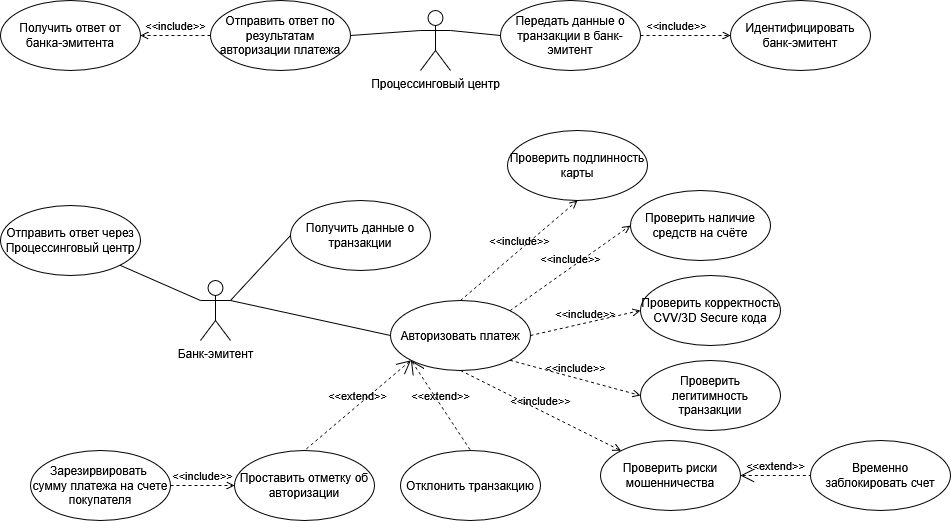

The diagram above was exported from draw.io. Its source (the exported page's mxGraphModel, read from the mxfile embedded in the PNG):
<mxGraphModel dx="1106" dy="1766" grid="1" gridSize="10" guides="1" tooltips="1" connect="1" arrows="1" fold="1" page="1" pageScale="1" pageWidth="827" pageHeight="1169" math="0" shadow="0">
  <root>
    <mxCell id="0" />
    <mxCell id="1" parent="0" />
    <mxCell id="AoDW66OxlXlD4ys3mXhf-1" value="&lt;div&gt;Банк-эмитент&lt;/div&gt;" style="shape=umlActor;verticalLabelPosition=bottom;verticalAlign=top;html=1;outlineConnect=0;" parent="1" vertex="1">
      <mxGeometry x="380" y="250" width="30" height="60" as="geometry" />
    </mxCell>
    <mxCell id="AoDW66OxlXlD4ys3mXhf-2" value="Процессинговый центр" style="shape=umlActor;verticalLabelPosition=bottom;verticalAlign=top;html=1;outlineConnect=0;" parent="1" vertex="1">
      <mxGeometry x="600" y="-20" width="30" height="60" as="geometry" />
    </mxCell>
    <mxCell id="AoDW66OxlXlD4ys3mXhf-3" value="Получить данные о транзакции" style="ellipse;whiteSpace=wrap;html=1;" parent="1" vertex="1">
      <mxGeometry x="470" y="170" width="140" height="70" as="geometry" />
    </mxCell>
    <mxCell id="AoDW66OxlXlD4ys3mXhf-4" value="Идентифицировать банк-эмитент " style="ellipse;whiteSpace=wrap;html=1;" parent="1" vertex="1">
      <mxGeometry x="910" y="-30" width="140" height="70" as="geometry" />
    </mxCell>
    <mxCell id="AoDW66OxlXlD4ys3mXhf-5" value="Передать данные о транзакции в банк-эмитент" style="ellipse;whiteSpace=wrap;html=1;" parent="1" vertex="1">
      <mxGeometry x="680" y="-30" width="140" height="70" as="geometry" />
    </mxCell>
    <mxCell id="AoDW66OxlXlD4ys3mXhf-6" value="&amp;lt;&amp;lt;include&amp;gt;&amp;gt;" style="edgeStyle=none;html=1;endArrow=open;verticalAlign=bottom;dashed=1;labelBackgroundColor=none;rounded=0;entryX=0;entryY=0.5;entryDx=0;entryDy=0;exitX=1;exitY=0.5;exitDx=0;exitDy=0;" parent="1" source="AoDW66OxlXlD4ys3mXhf-5" target="AoDW66OxlXlD4ys3mXhf-4" edge="1">
      <mxGeometry x="-0.2" width="160" relative="1" as="geometry">
        <mxPoint x="500" y="60" as="sourcePoint" />
        <mxPoint x="660" y="60" as="targetPoint" />
        <mxPoint as="offset" />
      </mxGeometry>
    </mxCell>
    <mxCell id="AoDW66OxlXlD4ys3mXhf-7" value="" style="edgeStyle=none;html=1;endArrow=none;verticalAlign=bottom;rounded=0;exitX=1;exitY=0.3333333333333333;exitDx=0;exitDy=0;exitPerimeter=0;entryX=0;entryY=0.5;entryDx=0;entryDy=0;" parent="1" source="AoDW66OxlXlD4ys3mXhf-2" target="AoDW66OxlXlD4ys3mXhf-5" edge="1">
      <mxGeometry width="160" relative="1" as="geometry">
        <mxPoint x="710" y="260" as="sourcePoint" />
        <mxPoint x="870" y="260" as="targetPoint" />
      </mxGeometry>
    </mxCell>
    <mxCell id="AoDW66OxlXlD4ys3mXhf-9" value="Отправить ответ через Процессинговый центр" style="ellipse;whiteSpace=wrap;html=1;" parent="1" vertex="1">
      <mxGeometry x="180" y="175" width="140" height="70" as="geometry" />
    </mxCell>
    <mxCell id="AoDW66OxlXlD4ys3mXhf-10" value="Получить ответ от банка-эмитента" style="ellipse;whiteSpace=wrap;html=1;" parent="1" vertex="1">
      <mxGeometry x="180" y="-30" width="140" height="70" as="geometry" />
    </mxCell>
    <mxCell id="AoDW66OxlXlD4ys3mXhf-11" value="Отправить ответ по результатам авторизации платежа" style="ellipse;whiteSpace=wrap;html=1;" parent="1" vertex="1">
      <mxGeometry x="390" y="-30" width="140" height="70" as="geometry" />
    </mxCell>
    <mxCell id="AoDW66OxlXlD4ys3mXhf-12" value="&amp;lt;&amp;lt;include&amp;gt;&amp;gt;" style="edgeStyle=none;html=1;endArrow=open;verticalAlign=bottom;dashed=1;labelBackgroundColor=none;rounded=0;entryX=1;entryY=0.5;entryDx=0;entryDy=0;exitX=0;exitY=0.5;exitDx=0;exitDy=0;" parent="1" source="AoDW66OxlXlD4ys3mXhf-11" target="AoDW66OxlXlD4ys3mXhf-10" edge="1">
      <mxGeometry width="160" relative="1" as="geometry">
        <mxPoint x="550" y="-60" as="sourcePoint" />
        <mxPoint x="710" y="-60" as="targetPoint" />
      </mxGeometry>
    </mxCell>
    <mxCell id="AoDW66OxlXlD4ys3mXhf-13" value="" style="edgeStyle=none;html=1;endArrow=none;verticalAlign=bottom;rounded=0;entryX=1;entryY=0.5;entryDx=0;entryDy=0;exitX=0;exitY=0.3333333333333333;exitDx=0;exitDy=0;exitPerimeter=0;" parent="1" source="AoDW66OxlXlD4ys3mXhf-2" target="AoDW66OxlXlD4ys3mXhf-11" edge="1">
      <mxGeometry width="160" relative="1" as="geometry">
        <mxPoint x="550" y="100" as="sourcePoint" />
        <mxPoint x="710" y="100" as="targetPoint" />
      </mxGeometry>
    </mxCell>
    <mxCell id="AoDW66OxlXlD4ys3mXhf-14" value="&lt;div&gt;Зарезирвировать&amp;nbsp;&lt;/div&gt;&lt;div&gt;сумму платежа на счете покупателя&lt;/div&gt;" style="ellipse;whiteSpace=wrap;html=1;" parent="1" vertex="1">
      <mxGeometry x="210" y="420" width="140" height="70" as="geometry" />
    </mxCell>
    <mxCell id="AoDW66OxlXlD4ys3mXhf-15" value="Авторизовать платеж" style="ellipse;whiteSpace=wrap;html=1;" parent="1" vertex="1">
      <mxGeometry x="570" y="270" width="140" height="70" as="geometry" />
    </mxCell>
    <mxCell id="AoDW66OxlXlD4ys3mXhf-16" value="Проверить подлинность карты" style="ellipse;whiteSpace=wrap;html=1;" parent="1" vertex="1">
      <mxGeometry x="687" y="100" width="140" height="70" as="geometry" />
    </mxCell>
    <mxCell id="AoDW66OxlXlD4ys3mXhf-17" value="Проверить наличие средств на счёте" style="ellipse;whiteSpace=wrap;html=1;" parent="1" vertex="1">
      <mxGeometry x="810" y="160" width="140" height="70" as="geometry" />
    </mxCell>
    <mxCell id="AoDW66OxlXlD4ys3mXhf-18" value="Проверить корректность CVV/3D Secure кода" style="ellipse;whiteSpace=wrap;html=1;" parent="1" vertex="1">
      <mxGeometry x="820" y="245" width="140" height="70" as="geometry" />
    </mxCell>
    <mxCell id="AoDW66OxlXlD4ys3mXhf-19" value="Проверить легитимность транзакции" style="ellipse;whiteSpace=wrap;html=1;" parent="1" vertex="1">
      <mxGeometry x="820" y="330" width="140" height="70" as="geometry" />
    </mxCell>
    <mxCell id="AoDW66OxlXlD4ys3mXhf-21" value="Проверить риски мошенничества" style="ellipse;whiteSpace=wrap;html=1;" parent="1" vertex="1">
      <mxGeometry x="780" y="410" width="140" height="70" as="geometry" />
    </mxCell>
    <mxCell id="AoDW66OxlXlD4ys3mXhf-22" value="Проставить отметку об авторизации" style="ellipse;whiteSpace=wrap;html=1;" parent="1" vertex="1">
      <mxGeometry x="414" y="420" width="140" height="70" as="geometry" />
    </mxCell>
    <mxCell id="AoDW66OxlXlD4ys3mXhf-23" value="Отклонить транзакцию" style="ellipse;whiteSpace=wrap;html=1;" parent="1" vertex="1">
      <mxGeometry x="580" y="420" width="140" height="70" as="geometry" />
    </mxCell>
    <mxCell id="AoDW66OxlXlD4ys3mXhf-24" value="Временно заблокировать счет" style="ellipse;whiteSpace=wrap;html=1;" parent="1" vertex="1">
      <mxGeometry x="990" y="410" width="140" height="70" as="geometry" />
    </mxCell>
    <mxCell id="AoDW66OxlXlD4ys3mXhf-25" value="&amp;lt;&amp;lt;extend&amp;gt;&amp;gt;" style="edgeStyle=none;html=1;startArrow=open;endArrow=none;startSize=12;verticalAlign=bottom;dashed=1;labelBackgroundColor=none;rounded=0;exitX=1;exitY=0.5;exitDx=0;exitDy=0;entryX=0;entryY=0.5;entryDx=0;entryDy=0;" parent="1" source="AoDW66OxlXlD4ys3mXhf-21" target="AoDW66OxlXlD4ys3mXhf-24" edge="1">
      <mxGeometry width="160" relative="1" as="geometry">
        <mxPoint x="680" y="390" as="sourcePoint" />
        <mxPoint x="930" y="490" as="targetPoint" />
        <mxPoint as="offset" />
      </mxGeometry>
    </mxCell>
    <mxCell id="AoDW66OxlXlD4ys3mXhf-27" value="&amp;lt;&amp;lt;include&amp;gt;&amp;gt;" style="edgeStyle=none;html=1;endArrow=open;verticalAlign=bottom;dashed=1;labelBackgroundColor=none;rounded=0;exitX=0.5;exitY=0;exitDx=0;exitDy=0;entryX=0.5;entryY=1;entryDx=0;entryDy=0;" parent="1" source="AoDW66OxlXlD4ys3mXhf-15" target="AoDW66OxlXlD4ys3mXhf-16" edge="1">
      <mxGeometry width="160" relative="1" as="geometry">
        <mxPoint x="970" y="310" as="sourcePoint" />
        <mxPoint x="1130" y="310" as="targetPoint" />
      </mxGeometry>
    </mxCell>
    <mxCell id="AoDW66OxlXlD4ys3mXhf-28" value="&amp;lt;&amp;lt;include&amp;gt;&amp;gt;" style="edgeStyle=none;html=1;endArrow=open;verticalAlign=bottom;dashed=1;labelBackgroundColor=none;rounded=0;exitX=1;exitY=0;exitDx=0;exitDy=0;entryX=0;entryY=0.5;entryDx=0;entryDy=0;" parent="1" source="AoDW66OxlXlD4ys3mXhf-15" target="AoDW66OxlXlD4ys3mXhf-17" edge="1">
      <mxGeometry width="160" relative="1" as="geometry">
        <mxPoint x="970" y="310" as="sourcePoint" />
        <mxPoint x="1130" y="310" as="targetPoint" />
      </mxGeometry>
    </mxCell>
    <mxCell id="AoDW66OxlXlD4ys3mXhf-29" value="&amp;lt;&amp;lt;include&amp;gt;&amp;gt;" style="edgeStyle=none;html=1;endArrow=open;verticalAlign=bottom;dashed=1;labelBackgroundColor=none;rounded=0;exitX=1;exitY=0.5;exitDx=0;exitDy=0;entryX=0;entryY=0.5;entryDx=0;entryDy=0;" parent="1" source="AoDW66OxlXlD4ys3mXhf-15" target="AoDW66OxlXlD4ys3mXhf-18" edge="1">
      <mxGeometry width="160" relative="1" as="geometry">
        <mxPoint x="970" y="310" as="sourcePoint" />
        <mxPoint x="1130" y="310" as="targetPoint" />
      </mxGeometry>
    </mxCell>
    <mxCell id="AoDW66OxlXlD4ys3mXhf-30" value="&amp;lt;&amp;lt;include&amp;gt;&amp;gt;" style="edgeStyle=none;html=1;endArrow=open;verticalAlign=bottom;dashed=1;labelBackgroundColor=none;rounded=0;exitX=1;exitY=1;exitDx=0;exitDy=0;entryX=0;entryY=0.5;entryDx=0;entryDy=0;" parent="1" source="AoDW66OxlXlD4ys3mXhf-15" target="AoDW66OxlXlD4ys3mXhf-19" edge="1">
      <mxGeometry width="160" relative="1" as="geometry">
        <mxPoint x="970" y="310" as="sourcePoint" />
        <mxPoint x="1130" y="310" as="targetPoint" />
      </mxGeometry>
    </mxCell>
    <mxCell id="AoDW66OxlXlD4ys3mXhf-31" value="&amp;lt;&amp;lt;include&amp;gt;&amp;gt;" style="edgeStyle=none;html=1;endArrow=open;verticalAlign=bottom;dashed=1;labelBackgroundColor=none;rounded=0;exitX=0.5;exitY=1;exitDx=0;exitDy=0;" parent="1" source="AoDW66OxlXlD4ys3mXhf-15" target="AoDW66OxlXlD4ys3mXhf-21" edge="1">
      <mxGeometry width="160" relative="1" as="geometry">
        <mxPoint x="970" y="350" as="sourcePoint" />
        <mxPoint x="1130" y="350" as="targetPoint" />
      </mxGeometry>
    </mxCell>
    <mxCell id="AoDW66OxlXlD4ys3mXhf-32" value="&amp;lt;&amp;lt;extend&amp;gt;&amp;gt;" style="edgeStyle=none;html=1;startArrow=open;endArrow=none;startSize=12;verticalAlign=bottom;dashed=1;labelBackgroundColor=none;rounded=0;entryX=0.5;entryY=0;entryDx=0;entryDy=0;exitX=0;exitY=1;exitDx=0;exitDy=0;" parent="1" source="AoDW66OxlXlD4ys3mXhf-15" target="AoDW66OxlXlD4ys3mXhf-22" edge="1">
      <mxGeometry width="160" relative="1" as="geometry">
        <mxPoint x="740" y="350" as="sourcePoint" />
        <mxPoint x="900" y="350" as="targetPoint" />
      </mxGeometry>
    </mxCell>
    <mxCell id="AoDW66OxlXlD4ys3mXhf-33" value="&amp;lt;&amp;lt;extend&amp;gt;&amp;gt;" style="edgeStyle=none;html=1;startArrow=open;endArrow=none;startSize=12;verticalAlign=bottom;dashed=1;labelBackgroundColor=none;rounded=0;entryX=0.5;entryY=0;entryDx=0;entryDy=0;exitX=0;exitY=1;exitDx=0;exitDy=0;" parent="1" source="AoDW66OxlXlD4ys3mXhf-15" target="AoDW66OxlXlD4ys3mXhf-23" edge="1">
      <mxGeometry width="160" relative="1" as="geometry">
        <mxPoint x="640" y="340" as="sourcePoint" />
        <mxPoint x="900" y="350" as="targetPoint" />
      </mxGeometry>
    </mxCell>
    <mxCell id="AoDW66OxlXlD4ys3mXhf-35" value="" style="edgeStyle=none;html=1;endArrow=none;verticalAlign=bottom;rounded=0;exitX=1;exitY=0.3333333333333333;exitDx=0;exitDy=0;exitPerimeter=0;entryX=0;entryY=0.5;entryDx=0;entryDy=0;" parent="1" source="AoDW66OxlXlD4ys3mXhf-1" target="AoDW66OxlXlD4ys3mXhf-15" edge="1">
      <mxGeometry width="160" relative="1" as="geometry">
        <mxPoint x="740" y="350" as="sourcePoint" />
        <mxPoint x="540" y="310" as="targetPoint" />
      </mxGeometry>
    </mxCell>
    <mxCell id="AoDW66OxlXlD4ys3mXhf-36" value="" style="edgeStyle=none;html=1;endArrow=none;verticalAlign=bottom;rounded=0;exitX=1;exitY=0.3333333333333333;exitDx=0;exitDy=0;exitPerimeter=0;entryX=0;entryY=0.5;entryDx=0;entryDy=0;" parent="1" source="AoDW66OxlXlD4ys3mXhf-1" target="AoDW66OxlXlD4ys3mXhf-3" edge="1">
      <mxGeometry width="160" relative="1" as="geometry">
        <mxPoint x="740" y="350" as="sourcePoint" />
        <mxPoint x="900" y="350" as="targetPoint" />
      </mxGeometry>
    </mxCell>
    <mxCell id="AoDW66OxlXlD4ys3mXhf-37" value="" style="edgeStyle=none;html=1;endArrow=none;verticalAlign=bottom;rounded=0;entryX=0;entryY=0.3333333333333333;entryDx=0;entryDy=0;entryPerimeter=0;exitX=1;exitY=1;exitDx=0;exitDy=0;" parent="1" source="AoDW66OxlXlD4ys3mXhf-9" target="AoDW66OxlXlD4ys3mXhf-1" edge="1">
      <mxGeometry width="160" relative="1" as="geometry">
        <mxPoint x="480" y="350" as="sourcePoint" />
        <mxPoint x="640" y="350" as="targetPoint" />
      </mxGeometry>
    </mxCell>
    <mxCell id="AoDW66OxlXlD4ys3mXhf-40" value="&amp;lt;&amp;lt;include&amp;gt;&amp;gt;" style="edgeStyle=none;html=1;endArrow=open;verticalAlign=bottom;dashed=1;labelBackgroundColor=none;rounded=0;entryX=0;entryY=0.5;entryDx=0;entryDy=0;exitX=1;exitY=0.5;exitDx=0;exitDy=0;" parent="1" source="AoDW66OxlXlD4ys3mXhf-14" target="AoDW66OxlXlD4ys3mXhf-22" edge="1">
      <mxGeometry width="160" relative="1" as="geometry">
        <mxPoint x="350" y="370" as="sourcePoint" />
        <mxPoint x="640" y="470" as="targetPoint" />
      </mxGeometry>
    </mxCell>
  </root>
</mxGraphModel>